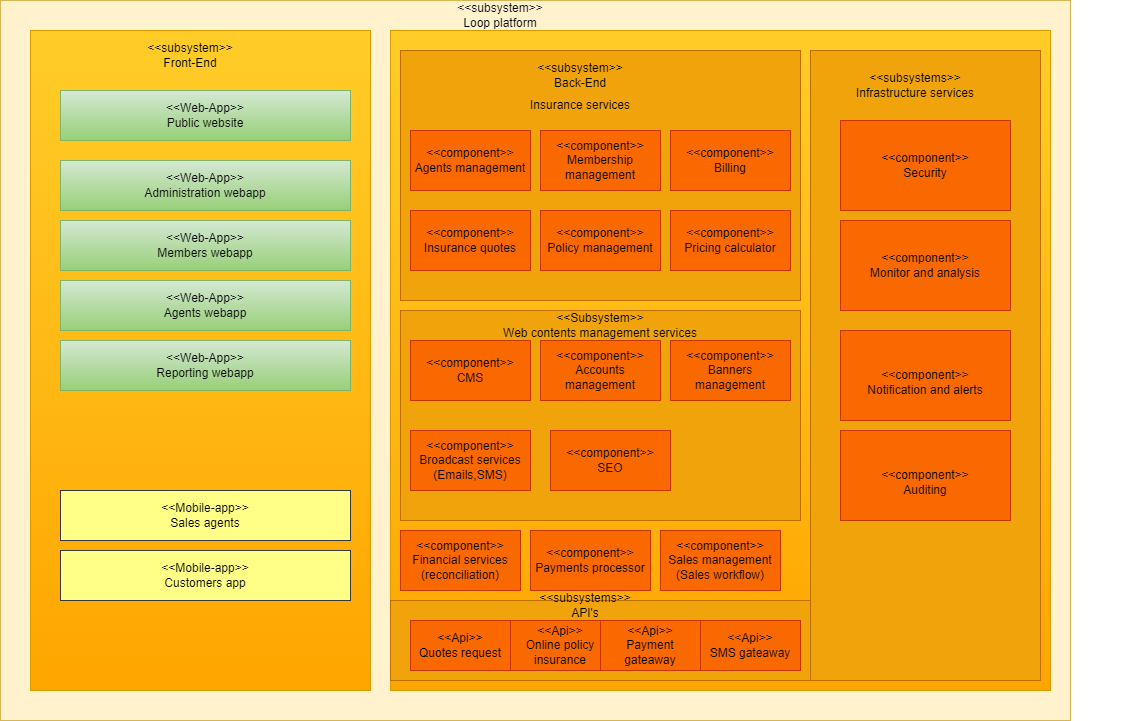

The diagram above was exported from draw.io. Its source (the exported page's mxGraphModel, read from the mxfile embedded in the PNG):
<mxGraphModel dx="1194" dy="760" grid="1" gridSize="10" guides="1" tooltips="1" connect="1" arrows="1" fold="1" page="1" pageScale="1" pageWidth="1100" pageHeight="850" background="none" math="0" shadow="0">
  <root>
    <mxCell id="0" />
    <mxCell id="1" parent="0" />
    <mxCell id="4qsI6PsNwbyjMVpQAoGg-1" value="" style="rounded=0;whiteSpace=wrap;html=1;fillColor=#fff2cc;strokeColor=#d6b656;" vertex="1" parent="1">
      <mxGeometry x="20" y="40" width="1070" height="720" as="geometry" />
    </mxCell>
    <mxCell id="4qsI6PsNwbyjMVpQAoGg-2" value="" style="rounded=0;whiteSpace=wrap;html=1;fillColor=#ffcd28;strokeColor=#d79b00;gradientColor=#ffa500;" vertex="1" parent="1">
      <mxGeometry x="50" y="70" width="340" height="660" as="geometry" />
    </mxCell>
    <mxCell id="4qsI6PsNwbyjMVpQAoGg-3" value="" style="rounded=0;whiteSpace=wrap;html=1;fillColor=#ffcd28;gradientColor=#ffa500;strokeColor=#d79b00;" vertex="1" parent="1">
      <mxGeometry x="410" y="70" width="660" height="660" as="geometry" />
    </mxCell>
    <mxCell id="4qsI6PsNwbyjMVpQAoGg-4" value="" style="rounded=0;whiteSpace=wrap;html=1;fillColor=#f0a30a;strokeColor=#BD7000;fontColor=#000000;" vertex="1" parent="1">
      <mxGeometry x="420" y="90" width="400" height="250" as="geometry" />
    </mxCell>
    <mxCell id="4qsI6PsNwbyjMVpQAoGg-5" value="" style="rounded=0;whiteSpace=wrap;html=1;fillColor=#f0a30a;fontColor=#000000;strokeColor=#BD7000;" vertex="1" parent="1">
      <mxGeometry x="830" y="90" width="230" height="630" as="geometry" />
    </mxCell>
    <mxCell id="4qsI6PsNwbyjMVpQAoGg-6" value="&amp;lt;&amp;lt;Web-App&amp;gt;&amp;gt;&lt;br&gt;Public website" style="rounded=0;whiteSpace=wrap;html=1;fillColor=#d5e8d4;gradientColor=#97d077;strokeColor=#82b366;" vertex="1" parent="1">
      <mxGeometry x="80" y="130" width="290" height="50" as="geometry" />
    </mxCell>
    <mxCell id="4qsI6PsNwbyjMVpQAoGg-7" value="&amp;lt;&amp;lt;Web-App&amp;gt;&amp;gt;&lt;br&gt;Administration webapp" style="rounded=0;whiteSpace=wrap;html=1;fillColor=#d5e8d4;gradientColor=#97d077;strokeColor=#82b366;" vertex="1" parent="1">
      <mxGeometry x="80" y="200" width="290" height="50" as="geometry" />
    </mxCell>
    <mxCell id="4qsI6PsNwbyjMVpQAoGg-8" value="&amp;lt;&amp;lt;Web-App&amp;gt;&amp;gt;&lt;br&gt;Members webapp" style="rounded=0;whiteSpace=wrap;html=1;fillColor=#d5e8d4;gradientColor=#97d077;strokeColor=#82b366;" vertex="1" parent="1">
      <mxGeometry x="80" y="260" width="290" height="50" as="geometry" />
    </mxCell>
    <mxCell id="4qsI6PsNwbyjMVpQAoGg-9" value="&amp;lt;&amp;lt;Web-App&amp;gt;&amp;gt;&lt;br&gt;Agents webapp" style="rounded=0;whiteSpace=wrap;html=1;fillColor=#d5e8d4;gradientColor=#97d077;strokeColor=#82b366;" vertex="1" parent="1">
      <mxGeometry x="80" y="320" width="290" height="50" as="geometry" />
    </mxCell>
    <mxCell id="4qsI6PsNwbyjMVpQAoGg-10" value="&amp;lt;&amp;lt;Web-App&amp;gt;&amp;gt;&lt;br&gt;Reporting webapp" style="rounded=0;whiteSpace=wrap;html=1;fillColor=#d5e8d4;gradientColor=#97d077;strokeColor=#82b366;" vertex="1" parent="1">
      <mxGeometry x="80" y="380" width="290" height="50" as="geometry" />
    </mxCell>
    <mxCell id="4qsI6PsNwbyjMVpQAoGg-11" value="&amp;lt;&amp;lt;Mobile-app&amp;gt;&amp;gt;&lt;br&gt;Sales agents" style="rounded=0;whiteSpace=wrap;html=1;fillColor=#ffff88;strokeColor=#36393d;" vertex="1" parent="1">
      <mxGeometry x="80" y="530" width="290" height="50" as="geometry" />
    </mxCell>
    <mxCell id="4qsI6PsNwbyjMVpQAoGg-12" value="&amp;lt;&amp;lt;Mobile-app&amp;gt;&amp;gt;&lt;br&gt;Customers app" style="rounded=0;whiteSpace=wrap;html=1;fillColor=#ffff88;strokeColor=#36393d;" vertex="1" parent="1">
      <mxGeometry x="80" y="590" width="290" height="50" as="geometry" />
    </mxCell>
    <mxCell id="4qsI6PsNwbyjMVpQAoGg-13" value="&amp;lt;&amp;lt;subsystem&amp;gt;&amp;gt;&lt;br&gt;Front-End" style="text;strokeColor=none;align=center;fillColor=none;html=1;verticalAlign=middle;whiteSpace=wrap;rounded=0;" vertex="1" parent="1">
      <mxGeometry x="180" y="80" width="60" height="30" as="geometry" />
    </mxCell>
    <mxCell id="4qsI6PsNwbyjMVpQAoGg-14" value="&amp;lt;&amp;lt;subsystem&amp;gt;&amp;gt;&lt;br&gt;Loop platform" style="text;strokeColor=none;align=center;fillColor=none;html=1;verticalAlign=middle;whiteSpace=wrap;rounded=0;" vertex="1" parent="1">
      <mxGeometry x="450" y="40" width="140" height="30" as="geometry" />
    </mxCell>
    <mxCell id="4qsI6PsNwbyjMVpQAoGg-15" value="&amp;lt;&amp;lt;subsystem&amp;gt;&amp;gt;&lt;br&gt;Back-End" style="text;strokeColor=none;align=center;fillColor=none;html=1;verticalAlign=middle;whiteSpace=wrap;rounded=0;" vertex="1" parent="1">
      <mxGeometry x="570" y="100" width="60" height="30" as="geometry" />
    </mxCell>
    <mxCell id="4qsI6PsNwbyjMVpQAoGg-16" value="Insurance services" style="text;strokeColor=none;align=center;fillColor=none;html=1;verticalAlign=middle;whiteSpace=wrap;rounded=0;" vertex="1" parent="1">
      <mxGeometry x="540" y="130" width="120" height="30" as="geometry" />
    </mxCell>
    <mxCell id="4qsI6PsNwbyjMVpQAoGg-17" value="&amp;lt;&amp;lt;component&amp;gt;&amp;gt;&lt;br&gt;Agents management" style="rounded=0;whiteSpace=wrap;html=1;fillColor=#fa6800;strokeColor=#C73500;fontColor=#000000;" vertex="1" parent="1">
      <mxGeometry x="430" y="170" width="120" height="60" as="geometry" />
    </mxCell>
    <mxCell id="4qsI6PsNwbyjMVpQAoGg-18" value="&amp;lt;&amp;lt;component&amp;gt;&amp;gt;&lt;br&gt;Membership management" style="rounded=0;whiteSpace=wrap;html=1;fillColor=#fa6800;fontColor=#000000;strokeColor=#C73500;" vertex="1" parent="1">
      <mxGeometry x="560" y="170" width="120" height="60" as="geometry" />
    </mxCell>
    <mxCell id="4qsI6PsNwbyjMVpQAoGg-19" value="&amp;lt;&amp;lt;component&amp;gt;&amp;gt;&lt;br&gt;Billing" style="rounded=0;whiteSpace=wrap;html=1;fillColor=#fa6800;fontColor=#000000;strokeColor=#C73500;" vertex="1" parent="1">
      <mxGeometry x="690" y="170" width="120" height="60" as="geometry" />
    </mxCell>
    <mxCell id="4qsI6PsNwbyjMVpQAoGg-20" value="&amp;lt;&amp;lt;component&amp;gt;&amp;gt;&lt;br&gt;Insurance quotes" style="rounded=0;whiteSpace=wrap;html=1;fillColor=#fa6800;fontColor=#000000;strokeColor=#C73500;" vertex="1" parent="1">
      <mxGeometry x="430" y="250" width="120" height="60" as="geometry" />
    </mxCell>
    <mxCell id="4qsI6PsNwbyjMVpQAoGg-21" value="&amp;lt;&amp;lt;component&amp;gt;&amp;gt;&lt;br&gt;Policy management" style="rounded=0;whiteSpace=wrap;html=1;fillColor=#fa6800;fontColor=#000000;strokeColor=#C73500;" vertex="1" parent="1">
      <mxGeometry x="560" y="250" width="120" height="60" as="geometry" />
    </mxCell>
    <mxCell id="4qsI6PsNwbyjMVpQAoGg-22" value="&amp;lt;&amp;lt;component&amp;gt;&amp;gt;&lt;br&gt;Pricing calculator" style="rounded=0;whiteSpace=wrap;html=1;fillColor=#fa6800;fontColor=#000000;strokeColor=#C73500;" vertex="1" parent="1">
      <mxGeometry x="690" y="250" width="120" height="60" as="geometry" />
    </mxCell>
    <mxCell id="4qsI6PsNwbyjMVpQAoGg-23" style="edgeStyle=orthogonalEdgeStyle;rounded=0;orthogonalLoop=1;jettySize=auto;html=1;exitX=0.5;exitY=1;exitDx=0;exitDy=0;" edge="1" parent="1" source="4qsI6PsNwbyjMVpQAoGg-19" target="4qsI6PsNwbyjMVpQAoGg-19">
      <mxGeometry relative="1" as="geometry" />
    </mxCell>
    <mxCell id="4qsI6PsNwbyjMVpQAoGg-24" value="" style="rounded=0;whiteSpace=wrap;html=1;fillColor=#f0a30a;fontColor=#000000;strokeColor=#BD7000;" vertex="1" parent="1">
      <mxGeometry x="420" y="350" width="400" height="210" as="geometry" />
    </mxCell>
    <mxCell id="4qsI6PsNwbyjMVpQAoGg-25" value="&amp;lt;&amp;lt;component&amp;gt;&amp;gt;&lt;br&gt;CMS" style="rounded=0;whiteSpace=wrap;html=1;fillColor=#fa6800;fontColor=#000000;strokeColor=#C73500;" vertex="1" parent="1">
      <mxGeometry x="430" y="380" width="120" height="60" as="geometry" />
    </mxCell>
    <mxCell id="4qsI6PsNwbyjMVpQAoGg-26" value="&amp;lt;&amp;lt;component&amp;gt;&amp;gt;&lt;br&gt;Accounts management" style="rounded=0;whiteSpace=wrap;html=1;fillColor=#fa6800;fontColor=#000000;strokeColor=#C73500;" vertex="1" parent="1">
      <mxGeometry x="560" y="380" width="120" height="60" as="geometry" />
    </mxCell>
    <mxCell id="4qsI6PsNwbyjMVpQAoGg-27" value="&amp;lt;&amp;lt;component&amp;gt;&amp;gt;&lt;br&gt;Banners management" style="rounded=0;whiteSpace=wrap;html=1;fillColor=#fa6800;fontColor=#000000;strokeColor=#C73500;" vertex="1" parent="1">
      <mxGeometry x="690" y="380" width="120" height="60" as="geometry" />
    </mxCell>
    <mxCell id="4qsI6PsNwbyjMVpQAoGg-28" value="&amp;lt;&amp;lt;component&amp;gt;&amp;gt;&lt;br&gt;Broadcast services&lt;br&gt;(Emails,SMS)" style="rounded=0;whiteSpace=wrap;html=1;fillColor=#fa6800;fontColor=#000000;strokeColor=#C73500;" vertex="1" parent="1">
      <mxGeometry x="430" y="470" width="120" height="60" as="geometry" />
    </mxCell>
    <mxCell id="4qsI6PsNwbyjMVpQAoGg-29" value="&amp;lt;&amp;lt;component&amp;gt;&amp;gt;&lt;br&gt;SEO" style="rounded=0;whiteSpace=wrap;html=1;fillColor=#fa6800;fontColor=#000000;strokeColor=#C73500;" vertex="1" parent="1">
      <mxGeometry x="570" y="470" width="120" height="60" as="geometry" />
    </mxCell>
    <mxCell id="4qsI6PsNwbyjMVpQAoGg-30" value="&amp;lt;&amp;lt;Subsystem&amp;gt;&amp;gt;&lt;br&gt;Web contents management services" style="text;strokeColor=none;align=center;fillColor=none;html=1;verticalAlign=middle;whiteSpace=wrap;rounded=0;" vertex="1" parent="1">
      <mxGeometry x="495" y="350" width="250" height="30" as="geometry" />
    </mxCell>
    <mxCell id="4qsI6PsNwbyjMVpQAoGg-31" value="&amp;lt;&amp;lt;component&amp;gt;&amp;gt;&lt;br&gt;Financial services&lt;br&gt;(reconciliation)" style="rounded=0;whiteSpace=wrap;html=1;fillColor=#fa6800;fontColor=#000000;strokeColor=#C73500;" vertex="1" parent="1">
      <mxGeometry x="420" y="570" width="120" height="60" as="geometry" />
    </mxCell>
    <mxCell id="4qsI6PsNwbyjMVpQAoGg-32" value="&amp;lt;&amp;lt;component&amp;gt;&amp;gt;&lt;br&gt;Payments processor" style="rounded=0;whiteSpace=wrap;html=1;fillColor=#fa6800;fontColor=#000000;strokeColor=#C73500;" vertex="1" parent="1">
      <mxGeometry x="550" y="570" width="120" height="60" as="geometry" />
    </mxCell>
    <mxCell id="4qsI6PsNwbyjMVpQAoGg-33" value="&amp;lt;&amp;lt;component&amp;gt;&amp;gt;&lt;br&gt;Sales management&lt;br&gt;(Sales workflow)" style="rounded=0;whiteSpace=wrap;html=1;fillColor=#fa6800;fontColor=#000000;strokeColor=#C73500;" vertex="1" parent="1">
      <mxGeometry x="680" y="570" width="120" height="60" as="geometry" />
    </mxCell>
    <mxCell id="4qsI6PsNwbyjMVpQAoGg-34" value="" style="rounded=0;whiteSpace=wrap;html=1;fillColor=#f0a30a;fontColor=#000000;strokeColor=#BD7000;" vertex="1" parent="1">
      <mxGeometry x="410" y="640" width="420" height="80" as="geometry" />
    </mxCell>
    <mxCell id="4qsI6PsNwbyjMVpQAoGg-35" value="&amp;lt;&amp;lt;Api&amp;gt;&amp;gt;&lt;br&gt;Quotes request" style="rounded=0;whiteSpace=wrap;html=1;fillColor=#fa6800;fontColor=#000000;strokeColor=#C73500;" vertex="1" parent="1">
      <mxGeometry x="430" y="660" width="100" height="50" as="geometry" />
    </mxCell>
    <mxCell id="4qsI6PsNwbyjMVpQAoGg-36" value="&amp;lt;&amp;lt;Api&amp;gt;&amp;gt;&lt;br&gt;Online policy insurance" style="rounded=0;whiteSpace=wrap;html=1;fillColor=#fa6800;fontColor=#000000;strokeColor=#C73500;" vertex="1" parent="1">
      <mxGeometry x="530" y="660" width="100" height="50" as="geometry" />
    </mxCell>
    <mxCell id="4qsI6PsNwbyjMVpQAoGg-37" value="&amp;lt;&amp;lt;Api&amp;gt;&amp;gt;&lt;br&gt;Payment gateaway" style="rounded=0;whiteSpace=wrap;html=1;fillColor=#fa6800;fontColor=#000000;strokeColor=#C73500;" vertex="1" parent="1">
      <mxGeometry x="620" y="660" width="100" height="50" as="geometry" />
    </mxCell>
    <mxCell id="4qsI6PsNwbyjMVpQAoGg-38" value="&amp;lt;&amp;lt;Api&amp;gt;&amp;gt;&lt;br&gt;SMS gateaway" style="rounded=0;whiteSpace=wrap;html=1;fillColor=#fa6800;fontColor=#000000;strokeColor=#C73500;" vertex="1" parent="1">
      <mxGeometry x="720" y="660" width="100" height="50" as="geometry" />
    </mxCell>
    <mxCell id="4qsI6PsNwbyjMVpQAoGg-39" value="&amp;lt;&amp;lt;component&amp;gt;&amp;gt;&lt;br&gt;Security" style="rounded=0;whiteSpace=wrap;html=1;fillColor=#fa6800;fontColor=#000000;strokeColor=#C73500;" vertex="1" parent="1">
      <mxGeometry x="860" y="160" width="170" height="90" as="geometry" />
    </mxCell>
    <mxCell id="4qsI6PsNwbyjMVpQAoGg-40" value="&amp;lt;&amp;lt;component&amp;gt;&amp;gt;&lt;br&gt;Monitor and analysis" style="rounded=0;whiteSpace=wrap;html=1;fillColor=#fa6800;fontColor=#000000;strokeColor=#C73500;" vertex="1" parent="1">
      <mxGeometry x="860" y="260" width="170" height="90" as="geometry" />
    </mxCell>
    <mxCell id="4qsI6PsNwbyjMVpQAoGg-41" value="&lt;br style=&quot;border-color: var(--border-color);&quot;&gt;&amp;lt;&amp;lt;component&amp;gt;&amp;gt;&lt;br&gt;Notification and alerts" style="rounded=0;whiteSpace=wrap;html=1;fillColor=#fa6800;fontColor=#000000;strokeColor=#C73500;" vertex="1" parent="1">
      <mxGeometry x="860" y="370" width="170" height="90" as="geometry" />
    </mxCell>
    <mxCell id="4qsI6PsNwbyjMVpQAoGg-42" value="&lt;br style=&quot;border-color: var(--border-color);&quot;&gt;&amp;lt;&amp;lt;component&amp;gt;&amp;gt;&lt;br&gt;Auditing" style="rounded=0;whiteSpace=wrap;html=1;fillColor=#fa6800;fontColor=#000000;strokeColor=#C73500;" vertex="1" parent="1">
      <mxGeometry x="860" y="470" width="170" height="90" as="geometry" />
    </mxCell>
    <mxCell id="4qsI6PsNwbyjMVpQAoGg-43" value="&amp;lt;&amp;lt;subsystems&amp;gt;&amp;gt;&lt;br&gt;API's" style="text;strokeColor=none;align=center;fillColor=none;html=1;verticalAlign=middle;whiteSpace=wrap;rounded=0;" vertex="1" parent="1">
      <mxGeometry x="400" y="630" width="410" height="30" as="geometry" />
    </mxCell>
    <mxCell id="4qsI6PsNwbyjMVpQAoGg-44" value="&amp;lt;&amp;lt;subsystems&amp;gt;&amp;gt;&lt;br&gt;Infrastructure services" style="text;strokeColor=none;align=center;fillColor=none;html=1;verticalAlign=middle;whiteSpace=wrap;rounded=0;" vertex="1" parent="1">
      <mxGeometry x="730" y="110" width="410" height="30" as="geometry" />
    </mxCell>
  </root>
</mxGraphModel>